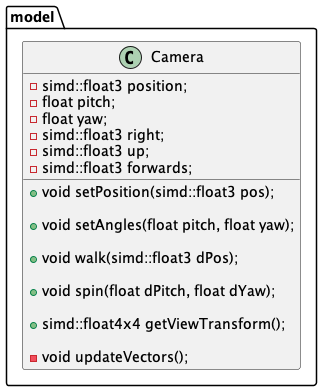

The diagram above was rendered by PlantUML. Its source (embedded in the PNG):
@startuml model_classes
package model {
    class Camera {
        + void setPosition(simd::float3 pos);

        + void setAngles(float pitch, float yaw);

        + void walk(simd::float3 dPos);

        + void spin(float dPitch, float dYaw);

        + simd::float4x4 getViewTransform();

        - void updateVectors();

        - simd::float3 position;
        - float pitch;
        - float yaw;
        - simd::float3 right;
        - simd::float3 up;
        - simd::float3 forwards;
    }
}
@enduml